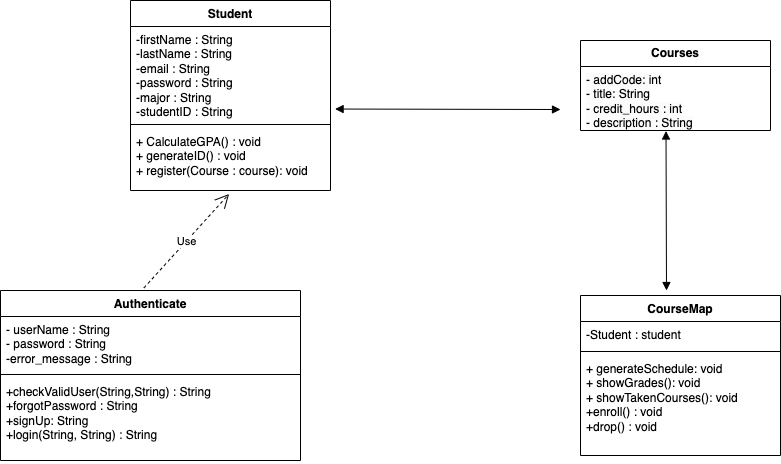

The diagram above was exported from draw.io. Its source (the exported page's mxGraphModel, read from the mxfile embedded in the PNG):
<mxGraphModel dx="324" dy="708" grid="1" gridSize="10" guides="1" tooltips="1" connect="1" arrows="1" fold="1" page="1" pageScale="1" pageWidth="850" pageHeight="1100" math="0" shadow="0">
  <root>
    <mxCell id="0" />
    <mxCell id="1" parent="0" />
    <mxCell id="fG2I7wIdBYQyg0fuSQ4c-1" value="Student" style="swimlane;fontStyle=1;align=center;verticalAlign=top;childLayout=stackLayout;horizontal=1;startSize=26;horizontalStack=0;resizeParent=1;resizeParentMax=0;resizeLast=0;collapsible=1;marginBottom=0;whiteSpace=wrap;html=1;" vertex="1" parent="1">
      <mxGeometry x="160" y="60" width="200" height="190" as="geometry" />
    </mxCell>
    <mxCell id="fG2I7wIdBYQyg0fuSQ4c-2" value="-firstName : String&lt;br&gt;-lastName : String&lt;br&gt;-email : String&lt;br&gt;-password : String&lt;br&gt;-major : String&lt;br&gt;-studentID : String" style="text;strokeColor=none;fillColor=none;align=left;verticalAlign=top;spacingLeft=4;spacingRight=4;overflow=hidden;rotatable=0;points=[[0,0.5],[1,0.5]];portConstraint=eastwest;whiteSpace=wrap;html=1;" vertex="1" parent="fG2I7wIdBYQyg0fuSQ4c-1">
      <mxGeometry y="26" width="200" height="94" as="geometry" />
    </mxCell>
    <mxCell id="fG2I7wIdBYQyg0fuSQ4c-3" value="" style="line;strokeWidth=1;fillColor=none;align=left;verticalAlign=middle;spacingTop=-1;spacingLeft=3;spacingRight=3;rotatable=0;labelPosition=right;points=[];portConstraint=eastwest;strokeColor=inherit;" vertex="1" parent="fG2I7wIdBYQyg0fuSQ4c-1">
      <mxGeometry y="120" width="200" height="8" as="geometry" />
    </mxCell>
    <mxCell id="fG2I7wIdBYQyg0fuSQ4c-4" value="+ CalculateGPA() : void&lt;br&gt;+ generateID() : void&lt;br&gt;+ register(Course : course): void" style="text;strokeColor=none;fillColor=none;align=left;verticalAlign=top;spacingLeft=4;spacingRight=4;overflow=hidden;rotatable=0;points=[[0,0.5],[1,0.5]];portConstraint=eastwest;whiteSpace=wrap;html=1;" vertex="1" parent="fG2I7wIdBYQyg0fuSQ4c-1">
      <mxGeometry y="128" width="200" height="62" as="geometry" />
    </mxCell>
    <mxCell id="fG2I7wIdBYQyg0fuSQ4c-5" value="CourseMap" style="swimlane;fontStyle=1;align=center;verticalAlign=top;childLayout=stackLayout;horizontal=1;startSize=26;horizontalStack=0;resizeParent=1;resizeParentMax=0;resizeLast=0;collapsible=1;marginBottom=0;whiteSpace=wrap;html=1;" vertex="1" parent="1">
      <mxGeometry x="610" y="355" width="200" height="160" as="geometry" />
    </mxCell>
    <mxCell id="fG2I7wIdBYQyg0fuSQ4c-6" value="-Student : student" style="text;strokeColor=none;fillColor=none;align=left;verticalAlign=top;spacingLeft=4;spacingRight=4;overflow=hidden;rotatable=0;points=[[0,0.5],[1,0.5]];portConstraint=eastwest;whiteSpace=wrap;html=1;" vertex="1" parent="fG2I7wIdBYQyg0fuSQ4c-5">
      <mxGeometry y="26" width="200" height="26" as="geometry" />
    </mxCell>
    <mxCell id="fG2I7wIdBYQyg0fuSQ4c-7" value="" style="line;strokeWidth=1;fillColor=none;align=left;verticalAlign=middle;spacingTop=-1;spacingLeft=3;spacingRight=3;rotatable=0;labelPosition=right;points=[];portConstraint=eastwest;strokeColor=inherit;" vertex="1" parent="fG2I7wIdBYQyg0fuSQ4c-5">
      <mxGeometry y="52" width="200" height="8" as="geometry" />
    </mxCell>
    <mxCell id="fG2I7wIdBYQyg0fuSQ4c-8" value="+ generateSchedule: void&lt;br&gt;+ showGrades(): void&lt;br&gt;+ showTakenCourses(): void&lt;br&gt;+enroll() : void&lt;br&gt;+drop() : void" style="text;strokeColor=none;fillColor=none;align=left;verticalAlign=top;spacingLeft=4;spacingRight=4;overflow=hidden;rotatable=0;points=[[0,0.5],[1,0.5]];portConstraint=eastwest;whiteSpace=wrap;html=1;" vertex="1" parent="fG2I7wIdBYQyg0fuSQ4c-5">
      <mxGeometry y="60" width="200" height="100" as="geometry" />
    </mxCell>
    <mxCell id="fG2I7wIdBYQyg0fuSQ4c-13" value="&lt;b&gt;Courses&lt;/b&gt;" style="swimlane;fontStyle=0;childLayout=stackLayout;horizontal=1;startSize=26;fillColor=none;horizontalStack=0;resizeParent=1;resizeParentMax=0;resizeLast=0;collapsible=1;marginBottom=0;whiteSpace=wrap;html=1;" vertex="1" parent="1">
      <mxGeometry x="610" y="100" width="190" height="90" as="geometry" />
    </mxCell>
    <mxCell id="fG2I7wIdBYQyg0fuSQ4c-14" value="&lt;span style=&quot;color: rgb(0, 0, 0); font-family: Helvetica; font-size: 12px; font-style: normal; font-variant-ligatures: normal; font-variant-caps: normal; font-weight: 400; letter-spacing: normal; orphans: 2; text-align: left; text-indent: 0px; text-transform: none; widows: 2; word-spacing: 0px; -webkit-text-stroke-width: 0px; background-color: rgb(251, 251, 251); text-decoration-thickness: initial; text-decoration-style: initial; text-decoration-color: initial; float: none; display: inline !important;&quot;&gt;- addCode: int&lt;/span&gt;&lt;br style=&quot;border-color: var(--border-color); color: rgb(0, 0, 0); font-family: Helvetica; font-size: 12px; font-style: normal; font-variant-ligatures: normal; font-variant-caps: normal; font-weight: 400; letter-spacing: normal; orphans: 2; text-align: left; text-indent: 0px; text-transform: none; widows: 2; word-spacing: 0px; -webkit-text-stroke-width: 0px; background-color: rgb(251, 251, 251); text-decoration-thickness: initial; text-decoration-style: initial; text-decoration-color: initial;&quot;&gt;&lt;span style=&quot;color: rgb(0, 0, 0); font-family: Helvetica; font-size: 12px; font-style: normal; font-variant-ligatures: normal; font-variant-caps: normal; font-weight: 400; letter-spacing: normal; orphans: 2; text-align: left; text-indent: 0px; text-transform: none; widows: 2; word-spacing: 0px; -webkit-text-stroke-width: 0px; background-color: rgb(251, 251, 251); text-decoration-thickness: initial; text-decoration-style: initial; text-decoration-color: initial; float: none; display: inline !important;&quot;&gt;- title: String&lt;/span&gt;&lt;br style=&quot;border-color: var(--border-color); color: rgb(0, 0, 0); font-family: Helvetica; font-size: 12px; font-style: normal; font-variant-ligatures: normal; font-variant-caps: normal; font-weight: 400; letter-spacing: normal; orphans: 2; text-align: left; text-indent: 0px; text-transform: none; widows: 2; word-spacing: 0px; -webkit-text-stroke-width: 0px; background-color: rgb(251, 251, 251); text-decoration-thickness: initial; text-decoration-style: initial; text-decoration-color: initial;&quot;&gt;&lt;span style=&quot;color: rgb(0, 0, 0); font-family: Helvetica; font-size: 12px; font-style: normal; font-variant-ligatures: normal; font-variant-caps: normal; font-weight: 400; letter-spacing: normal; orphans: 2; text-align: left; text-indent: 0px; text-transform: none; widows: 2; word-spacing: 0px; -webkit-text-stroke-width: 0px; background-color: rgb(251, 251, 251); text-decoration-thickness: initial; text-decoration-style: initial; text-decoration-color: initial; float: none; display: inline !important;&quot;&gt;- credit_hours : int&lt;br&gt;- description : String&lt;br&gt;&lt;/span&gt;" style="text;strokeColor=none;fillColor=none;align=left;verticalAlign=top;spacingLeft=4;spacingRight=4;overflow=hidden;rotatable=0;points=[[0,0.5],[1,0.5]];portConstraint=eastwest;whiteSpace=wrap;html=1;" vertex="1" parent="fG2I7wIdBYQyg0fuSQ4c-13">
      <mxGeometry y="26" width="190" height="64" as="geometry" />
    </mxCell>
    <mxCell id="fG2I7wIdBYQyg0fuSQ4c-17" value="Authenticate" style="swimlane;fontStyle=1;align=center;verticalAlign=top;childLayout=stackLayout;horizontal=1;startSize=26;horizontalStack=0;resizeParent=1;resizeParentMax=0;resizeLast=0;collapsible=1;marginBottom=0;whiteSpace=wrap;html=1;" vertex="1" parent="1">
      <mxGeometry x="30" y="350" width="300" height="170" as="geometry" />
    </mxCell>
    <mxCell id="fG2I7wIdBYQyg0fuSQ4c-18" value="- userName : String&lt;br&gt;- password : String&lt;br&gt;-error_message : String" style="text;strokeColor=none;fillColor=none;align=left;verticalAlign=top;spacingLeft=4;spacingRight=4;overflow=hidden;rotatable=0;points=[[0,0.5],[1,0.5]];portConstraint=eastwest;whiteSpace=wrap;html=1;" vertex="1" parent="fG2I7wIdBYQyg0fuSQ4c-17">
      <mxGeometry y="26" width="300" height="54" as="geometry" />
    </mxCell>
    <mxCell id="fG2I7wIdBYQyg0fuSQ4c-19" value="" style="line;strokeWidth=1;fillColor=none;align=left;verticalAlign=middle;spacingTop=-1;spacingLeft=3;spacingRight=3;rotatable=0;labelPosition=right;points=[];portConstraint=eastwest;strokeColor=inherit;" vertex="1" parent="fG2I7wIdBYQyg0fuSQ4c-17">
      <mxGeometry y="80" width="300" height="8" as="geometry" />
    </mxCell>
    <mxCell id="fG2I7wIdBYQyg0fuSQ4c-20" value="+checkValidUser(String,String) : String&lt;br&gt;+forgotPassword : String&lt;br&gt;+signUp: String&lt;br&gt;+login(String, String) : String" style="text;strokeColor=none;fillColor=none;align=left;verticalAlign=top;spacingLeft=4;spacingRight=4;overflow=hidden;rotatable=0;points=[[0,0.5],[1,0.5]];portConstraint=eastwest;whiteSpace=wrap;html=1;" vertex="1" parent="fG2I7wIdBYQyg0fuSQ4c-17">
      <mxGeometry y="88" width="300" height="82" as="geometry" />
    </mxCell>
    <mxCell id="fG2I7wIdBYQyg0fuSQ4c-22" value="" style="endArrow=block;startArrow=block;endFill=1;startFill=1;html=1;rounded=0;exitX=1.023;exitY=0.878;exitDx=0;exitDy=0;exitPerimeter=0;" edge="1" parent="1" source="fG2I7wIdBYQyg0fuSQ4c-2">
      <mxGeometry width="160" relative="1" as="geometry">
        <mxPoint x="390" y="170" as="sourcePoint" />
        <mxPoint x="590" y="169" as="targetPoint" />
      </mxGeometry>
    </mxCell>
    <mxCell id="fG2I7wIdBYQyg0fuSQ4c-23" value="Use" style="endArrow=open;endSize=12;dashed=1;html=1;rounded=0;exitX=0.478;exitY=-0.015;exitDx=0;exitDy=0;exitPerimeter=0;entryX=0.493;entryY=1.056;entryDx=0;entryDy=0;entryPerimeter=0;" edge="1" parent="1" source="fG2I7wIdBYQyg0fuSQ4c-17" target="fG2I7wIdBYQyg0fuSQ4c-4">
      <mxGeometry width="160" relative="1" as="geometry">
        <mxPoint x="260" y="280" as="sourcePoint" />
        <mxPoint x="420" y="280" as="targetPoint" />
      </mxGeometry>
    </mxCell>
    <mxCell id="fG2I7wIdBYQyg0fuSQ4c-24" value="" style="endArrow=block;startArrow=block;endFill=1;startFill=1;html=1;rounded=0;exitX=0.45;exitY=1.008;exitDx=0;exitDy=0;exitPerimeter=0;" edge="1" parent="1" source="fG2I7wIdBYQyg0fuSQ4c-14">
      <mxGeometry width="160" relative="1" as="geometry">
        <mxPoint x="570" y="310" as="sourcePoint" />
        <mxPoint x="696" y="350" as="targetPoint" />
      </mxGeometry>
    </mxCell>
  </root>
</mxGraphModel>